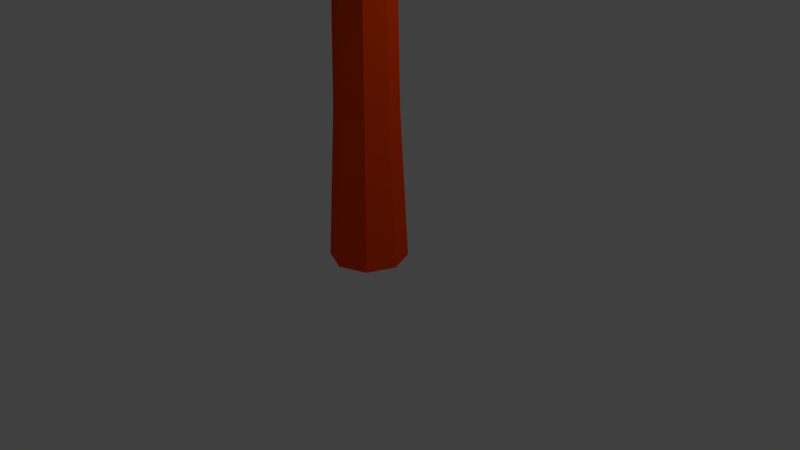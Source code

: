 # Source: tree_1.blend  (saved by Blender 2.79.0; exported with 4.5.12 LTS)
import bpy
from mathutils import Matrix  # noqa: F401  (used for matrix-valued properties, if any)

bpy.ops.wm.read_factory_settings(use_empty=True)
scene = bpy.context.scene
scene.name = 'Scene'

# ---- collections
col_collection_1 = bpy.data.collections.new('Collection 1'); scene.collection.children.link(col_collection_1)

# ---- materials (node trees are filled in below, after node groups)
mat_tree_material_1 = bpy.data.materials.new('tree material 1')
mat_tree_material_1.alpha_threshold = 0.0
mat_tree_material_1.use_transparent_shadow = False
mat_tree_material_1.diffuse_color = (0.004777, 1.0, 0.008023, 1.0)
mat_tree_material_1.specular_color = (0.004908, 1.0, 0.008004)
mat_tree_material_1.roughness = 0.5
mat_tree_material_2 = bpy.data.materials.new('tree material 2')
mat_tree_material_2.alpha_threshold = 0.0
mat_tree_material_2.use_transparent_shadow = False
mat_tree_material_2.diffuse_color = (1.0, 0.06301, 0.002428, 1.0)
mat_tree_material_2.specular_color = (1.0, 0.06266, 0.002546)
mat_tree_material_2.roughness = 0.5

# ---- material node trees

# ---- world
world_world = bpy.data.worlds.new('World'); scene.world = world_world
world_world.color = (0.05088, 0.05088, 0.05088)
world_world.use_sun_shadow = False
world_world.sun_shadow_jitter_overblur = 0.0
world_world.cycles.sampling_method = 'MANUAL'

# ---- cameras
cam_camera = bpy.data.cameras.new('Camera')
cam_camera.clip_end = 100.0
cam_camera.lens = 35.0
cam_camera.sensor_width = 32.0
cam_camera.sensor_height = 18.0
cam_camera.ortho_scale = 7.314
cam_camera.dof.focus_distance = 0.0
cam_camera.dof.aperture_fstop = 128.0

# ---- lights
light_lamp = bpy.data.lights.new('Lamp', 'POINT')
light_lamp.transmission_factor = 0.0
light_lamp.cutoff_distance = 30.0
light_lamp.energy = 100.0
light_lamp.shadow_buffer_clip_start = 1.001
light_lamp.shadow_soft_size = 0.1
light_lamp.shadow_maximum_resolution = 0.006
light_lamp.use_absolute_resolution = True

# ---- meshes
me_cylinder = bpy.data.meshes.new('Cylinder')
me_cylinder.from_pydata([(-0.6569, 2.17, 13.42), (-2.311, -0.07213, 13.3), (2.02, 1.3, 13.42), (1.954, -1.369, 13.64), (-0.6889, -2.333, 13.43), (-3.84, 0.05786, 11.23), (-1.164, 3.707, 11.36), (3.182, 2.15, 11.65), (3.102, -2.109, 11.58), (-1.123, -3.491, 11.43), (-3.134, 2.429, 9.969), (1.245, 3.557, 10.17), (3.888, 0.001884, 10.26), (1.237, -3.397, 10.16), (-3.028, -2.1, 9.818), (-2.033, 1.562, 8.104), (0.6577, 2.282, 8.391), (2.312, 0.004574, 8.391), (0.7162, -2.003, 8.168), (-1.961, -1.134, 8.168), (0.746, 1.805, 13.55), (-1.603, 1.155, 13.58), (-0.9848, 3.156, 12.59), (-3.308, 0.00181, 12.44), (-1.585, -1.346, 13.42), (2.14, -0.03857, 13.67), (2.779, 1.897, 12.67), (0.6717, -1.99, 13.77), (2.692, -1.837, 12.86), (-1.007, -3.146, 12.61), (-3.751, 1.35, 10.65), (-3.699, -1.158, 10.46), (0.04554, 3.906, 10.67), (-2.315, 3.318, 10.69), (3.786, 1.154, 11.05), (2.383, 3.001, 10.96), (2.301, -2.996, 10.88), (3.755, -1.103, 10.81), (-2.199, -3.011, 10.55), (0.05823, -3.655, 10.89), (-2.745, 2.129, 8.762), (1.041, 3.131, 9.099), (3.356, -0.03499, 9.121), (1.098, -2.893, 8.875), (-2.646, -1.699, 8.789), (-0.7589, 2.095, 8.079), (-2.18, 0.1852, 8.024), (1.579, 1.189, 8.366), (1.583, -1.074, 8.095), (-0.6719, -1.672, 8.088), (0.1058, -0.1493, 14.06), (-2.906, 2.21, 12.39), (1.199, 3.282, 12.33), (3.634, 0.07351, 12.52), (1.085, -3.28, 12.68), (-2.843, -2.164, 12.06), (-1.129, 3.541, 9.043), (2.945, 1.955, 9.56), (2.921, -1.979, 9.1), (-0.9931, -3.069, 9.115), (-3.619, 0.1576, 8.974), (-0.175, 0.1512, 7.789), (7.451e-09, 1.0, 0.0), (4.47e-09, 0.8, 3.881), (0.7071, 0.7071, 0.0), (0.5657, 0.5657, 3.881), (1.0, -5.116e-08, 0.0), (0.8, -3.944e-08, 3.881), (0.7071, -0.7071, 0.0), (0.5657, -0.5657, 3.881), (-7.997e-08, -1.0, 0.0), (-6.547e-08, -0.8, 3.881), (-0.7071, -0.7071, 0.0), (-0.5657, -0.5657, 3.881), (-1.0, 4.474e-09, 0.0), (-0.8, 5.07e-09, 3.881), (-0.7071, 0.7071, 0.0), (-0.5657, 0.5657, 3.881), (-3.576e-09, 0.72, 8.377), (0.5091, 0.5091, 8.377), (0.72, -3.535e-08, 8.377), (0.5091, -0.5091, 8.377), (-6.652e-08, -0.72, 8.377), (-0.5091, -0.5091, 8.377), (-0.72, 4.712e-09, 8.377), (-0.5091, 0.5091, 8.377)], [], [(0, 20, 50, 21), (0, 21, 51, 22), (0, 22, 52, 20), (1, 23, 51, 21), (1, 21, 50, 24), (1, 24, 55, 23), (2, 25, 50, 20), (2, 20, 52, 26), (2, 26, 53, 25), (3, 27, 50, 25), (3, 25, 53, 28), (3, 28, 54, 27), (4, 24, 50, 27), (4, 27, 54, 29), (4, 29, 55, 24), (5, 30, 51, 23), (5, 23, 55, 31), (5, 31, 60, 30), (6, 32, 52, 22), (6, 22, 51, 33), (6, 33, 56, 32), (7, 34, 53, 26), (7, 26, 52, 35), (7, 35, 57, 34), (8, 36, 54, 28), (8, 28, 53, 37), (8, 37, 58, 36), (9, 38, 55, 29), (9, 29, 54, 39), (9, 39, 59, 38), (10, 33, 51, 30), (10, 30, 60, 40), (10, 40, 56, 33), (11, 35, 52, 32), (11, 32, 56, 41), (11, 41, 57, 35), (12, 37, 53, 34), (12, 34, 57, 42), (12, 42, 58, 37), (13, 39, 54, 36), (13, 36, 58, 43), (13, 43, 59, 39), (14, 31, 55, 38), (14, 38, 59, 44), (14, 44, 60, 31), (15, 45, 56, 40), (15, 40, 60, 46), (15, 46, 61, 45), (16, 47, 57, 41), (16, 41, 56, 45), (16, 45, 61, 47), (17, 48, 58, 42), (17, 42, 57, 47), (17, 47, 61, 48), (18, 49, 59, 43), (18, 43, 58, 48), (18, 48, 61, 49), (19, 46, 60, 44), (19, 44, 59, 49), (19, 49, 61, 46), (62, 63, 65, 64), (64, 65, 67, 66), (66, 67, 69, 68), (68, 69, 71, 70), (70, 71, 73, 72), (72, 73, 75, 74), (71, 69, 81, 82), (74, 75, 77, 76), (76, 77, 63, 62), (62, 64, 66, 68, 70, 72, 74, 76), (79, 78, 85, 84, 83, 82, 81, 80), (77, 75, 84, 85), (67, 65, 79, 80), (73, 71, 82, 83), (63, 77, 85, 78), (65, 63, 78, 79), (69, 67, 80, 81), (75, 73, 83, 84)])
me_cylinder.polygons.foreach_set('material_index', [0, 0, 0, 0, 0, 0, 0, 0, 0, 0, 0, 0, 0, 0, 0, 0, 0, 0, 0, 0, 0, 0, 0, 0, 0, 0, 0, 0, 0, 0, 0, 0, 0, 0, 0, 0, 0, 0, 0, 0, 0, 0, 0, 0, 0, 0, 0, 0, 0, 0, 0, 0, 0, 0, 0, 0, 0, 0, 0, 0, 1, 1, 1, 1, 1, 1, 1, 1, 1, 1, 1, 1, 1, 1, 1, 1, 1, 1])
me_cylinder.materials.append(mat_tree_material_1)
me_cylinder.materials.append(mat_tree_material_2)
me_cylinder.use_remesh_preserve_volume = False
me_cylinder.use_remesh_preserve_attributes = False
me_cylinder.use_mirror_vertex_groups = False
me_cylinder.update()

# ---- objects
ob_cylinder = bpy.data.objects.new('Cylinder', me_cylinder)
ob_lamp = bpy.data.objects.new('Lamp', light_lamp)
ob_camera = bpy.data.objects.new('Camera', cam_camera)

# ---- transforms, parenting, visibility, modifiers, constraints
ob_cylinder.location = (-3.725e-09, 3.725e-09, 0.0)
ob_cylinder.scale = (0.5, 0.5, 0.5)
ob_cylinder.lineart.crease_threshold = 0.0
ob_lamp.location = (4.076, 1.005, 5.904)
ob_lamp.rotation_euler = (0.6503, 0.05522, 1.866)
ob_lamp.lock_rotations_4d = False
ob_lamp.empty_display_type = 'ARROWS'
ob_lamp.color = (0.0, 0.0, 0.0, 0.0)
ob_lamp.lineart.crease_threshold = 0.0
ob_camera.location = (7.481, -6.508, 5.344)
ob_camera.rotation_euler = (1.109, 0.0, 0.8149)
ob_camera.lock_rotations_4d = False
ob_camera.empty_display_type = 'ARROWS'
ob_camera.color = (0.0, 0.0, 0.0, 0.0)
ob_camera.display_type = 'WIRE'
ob_camera.lineart.crease_threshold = 0.0

# ---- collection membership
col_collection_1.objects.link(ob_cylinder)
col_collection_1.objects.link(ob_lamp)
col_collection_1.objects.link(ob_camera)

# ---- scene / render settings (as saved in the file)
scene.camera = ob_camera
scene.frame_start = 1; scene.frame_end = 250; scene.frame_set(1)
scene.render.engine = 'BLENDER_EEVEE_NEXT'
scene.render.resolution_percentage = 50
scene.render.dither_intensity = 0.0
scene.cycles.use_denoising = False
scene.cycles.samples = 128
scene.cycles.sampling_pattern = 'TABULATED_SOBOL'
scene.cycles.use_adaptive_sampling = False
scene.cycles.use_light_tree = False
scene.cycles.blur_glossy = 0.0
scene.cycles.sample_clamp_indirect = 0.0
scene.view_settings.view_transform = 'Standard'
bpy.context.view_layer.update()
